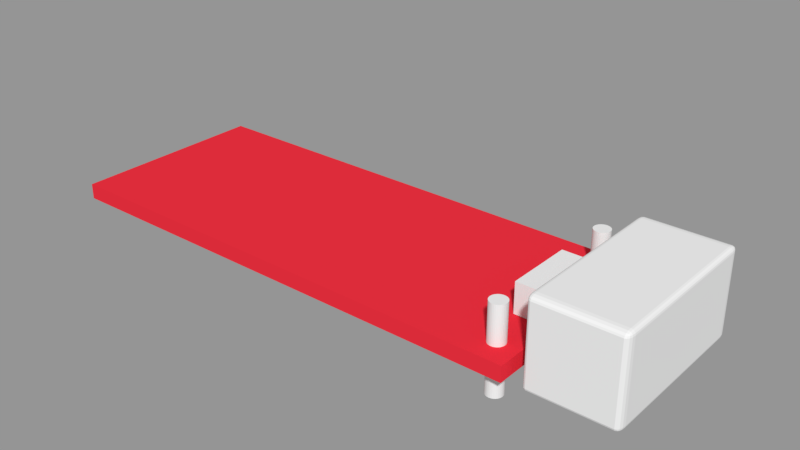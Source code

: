 # Source: case.blend  (saved by Blender 2.79.0; exported with 4.5.12 LTS)
import bpy
from mathutils import Matrix  # noqa: F401  (used for matrix-valued properties, if any)

bpy.ops.wm.read_factory_settings(use_empty=True)
scene = bpy.context.scene
scene.name = 'ESP32'

# ---- collections
col_collection_2_001 = bpy.data.collections.new('Collection 2.001'); scene.collection.children.link(col_collection_2_001)
col_collection_11_001 = bpy.data.collections.new('Collection 11.001'); scene.collection.children.link(col_collection_11_001)

# ---- materials (node trees are filled in below, after node groups)
mat_material_001 = bpy.data.materials.new('Material.001')
mat_material_001.alpha_threshold = 0.0
mat_material_001.use_transparent_shadow = False
mat_material_001.diffuse_color = (0.8, 0.02757, 0.04652, 1.0)
mat_material_001.roughness = 0.5
mat_material_004 = bpy.data.materials.new('Material.004')
mat_material_004.alpha_threshold = 0.0
mat_material_004.use_transparent_shadow = False
mat_material_004.roughness = 0.5
mat_material_005 = bpy.data.materials.new('Material.005')
mat_material_005.alpha_threshold = 0.0
mat_material_005.use_transparent_shadow = False
mat_material_005.diffuse_color = (0.8, 0.6488, 0.04135, 1.0)
mat_material_005.specular_color = (1.0, 0.4904, 0.03451)
mat_material_005.roughness = 0.5
mat_material_005.specular_intensity = 1.0

# ---- material node trees

# ---- meshes
me_cube_014 = bpy.data.meshes.new('Cube.014')
me_cube_014.from_pydata([(-0.001, -0.001, -0.001), (-0.001, -0.001, 0.001), (-0.001, 0.001, -0.001), (-0.001, 0.001, 0.001), (0.001, -0.001, -0.001), (0.001, -0.001, 0.001), (0.001, 0.001, -0.001), (0.001, 0.001, 0.001)], [], [(0, 1, 3, 2), (2, 3, 7, 6), (6, 7, 5, 4), (4, 5, 1, 0), (2, 6, 4, 0), (7, 3, 1, 5)])
me_cube_014.materials.append(mat_material_001)
me_cube_014.use_remesh_preserve_volume = False
me_cube_014.use_remesh_preserve_attributes = False
me_cube_014.use_mirror_vertex_groups = False
me_cube_014.update()
me_cube_015 = bpy.data.meshes.new('Cube.015')
me_cube_015.from_pydata([(-0.001, -0.001, -0.001), (-0.001, -0.001, 0.001), (-0.001, 0.001, -0.001), (-0.001, 0.001, 0.001), (0.001, -0.001, -0.001), (0.001, -0.001, 0.001), (0.001, 0.001, -0.001), (0.001, 0.001, 0.001)], [], [(0, 1, 3, 2), (2, 3, 7, 6), (6, 7, 5, 4), (4, 5, 1, 0), (2, 6, 4, 0), (7, 3, 1, 5)])
me_cube_015.materials.append(mat_material_004)
me_cube_015.use_remesh_preserve_volume = False
me_cube_015.use_remesh_preserve_attributes = False
me_cube_015.use_mirror_vertex_groups = False
me_cube_015.update()
me_cube_016 = bpy.data.meshes.new('Cube.016')
me_cube_016.from_pydata([(-0.001, -0.001, -0.001), (-0.001, -0.001, 0.001), (-0.001, 0.001, -0.001), (-0.001, 0.001, 0.001), (0.001, -0.001, -0.001), (0.001, -0.001, 0.001), (0.001, 0.001, -0.001), (0.001, 0.001, 0.001)], [], [(0, 1, 3, 2), (2, 3, 7, 6), (6, 7, 5, 4), (4, 5, 1, 0), (2, 6, 4, 0), (7, 3, 1, 5)])
me_cube_016.materials.append(mat_material_005)
me_cube_016.use_remesh_preserve_volume = False
me_cube_016.use_remesh_preserve_attributes = False
me_cube_016.use_mirror_vertex_groups = False
me_cube_016.update()
me_cube_023 = bpy.data.meshes.new('Cube.023')
me_cube_023.from_pydata([(-0.001, -0.001, -0.001), (-0.001, -0.001, 0.001), (-0.001, 0.001, -0.001), (-0.001, 0.001, 0.001), (0.001, -0.001, -0.001), (0.001, -0.001, 0.001), (0.001, 0.001, -0.001), (0.001, 0.001, 0.001)], [], [(0, 1, 3, 2), (2, 3, 7, 6), (6, 7, 5, 4), (4, 5, 1, 0), (2, 6, 4, 0), (7, 3, 1, 5)])
me_cube_023.use_remesh_preserve_volume = False
me_cube_023.use_remesh_preserve_attributes = False
me_cube_023.use_mirror_vertex_groups = False
me_cube_023.update()
me_cylinder_009 = bpy.data.meshes.new('Cylinder.009')
me_cylinder_009.from_pydata([(0.0, 1.0, -1.0), (0.0, 1.0, 1.0), (0.1951, 0.9808, -1.0), (0.1951, 0.9808, 1.0), (0.3827, 0.9239, -1.0), (0.3827, 0.9239, 1.0), (0.5556, 0.8315, -1.0), (0.5556, 0.8315, 1.0), (0.7071, 0.7071, -1.0), (0.7071, 0.7071, 1.0), (0.8315, 0.5556, -1.0), (0.8315, 0.5556, 1.0), (0.9239, 0.3827, -1.0), (0.9239, 0.3827, 1.0), (0.9808, 0.1951, -1.0), (0.9808, 0.1951, 1.0), (1.0, 7.55e-08, -1.0), (1.0, 7.55e-08, 1.0), (0.9808, -0.1951, -1.0), (0.9808, -0.1951, 1.0), (0.9239, -0.3827, -1.0), (0.9239, -0.3827, 1.0), (0.8315, -0.5556, -1.0), (0.8315, -0.5556, 1.0), (0.7071, -0.7071, -1.0), (0.7071, -0.7071, 1.0), (0.5556, -0.8315, -1.0), (0.5556, -0.8315, 1.0), (0.3827, -0.9239, -1.0), (0.3827, -0.9239, 1.0), (0.1951, -0.9808, -1.0), (0.1951, -0.9808, 1.0), (-3.258e-07, -1.0, -1.0), (-3.258e-07, -1.0, 1.0), (-0.1951, -0.9808, -1.0), (-0.1951, -0.9808, 1.0), (-0.3827, -0.9239, -1.0), (-0.3827, -0.9239, 1.0), (-0.5556, -0.8315, -1.0), (-0.5556, -0.8315, 1.0), (-0.7071, -0.7071, -1.0), (-0.7071, -0.7071, 1.0), (-0.8315, -0.5556, -1.0), (-0.8315, -0.5556, 1.0), (-0.9239, -0.3827, -1.0), (-0.9239, -0.3827, 1.0), (-0.9808, -0.1951, -1.0), (-0.9808, -0.1951, 1.0), (-1.0, 9.656e-07, -1.0), (-1.0, 9.656e-07, 1.0), (-0.9808, 0.1951, -1.0), (-0.9808, 0.1951, 1.0), (-0.9239, 0.3827, -1.0), (-0.9239, 0.3827, 1.0), (-0.8315, 0.5556, -1.0), (-0.8315, 0.5556, 1.0), (-0.7071, 0.7071, -1.0), (-0.7071, 0.7071, 1.0), (-0.5556, 0.8315, -1.0), (-0.5556, 0.8315, 1.0), (-0.3827, 0.9239, -1.0), (-0.3827, 0.9239, 1.0), (-0.1951, 0.9808, -1.0), (-0.1951, 0.9808, 1.0)], [], [(0, 1, 3, 2), (2, 3, 5, 4), (4, 5, 7, 6), (6, 7, 9, 8), (8, 9, 11, 10), (10, 11, 13, 12), (12, 13, 15, 14), (14, 15, 17, 16), (16, 17, 19, 18), (18, 19, 21, 20), (20, 21, 23, 22), (22, 23, 25, 24), (24, 25, 27, 26), (26, 27, 29, 28), (28, 29, 31, 30), (30, 31, 33, 32), (32, 33, 35, 34), (34, 35, 37, 36), (36, 37, 39, 38), (38, 39, 41, 40), (40, 41, 43, 42), (42, 43, 45, 44), (44, 45, 47, 46), (46, 47, 49, 48), (48, 49, 51, 50), (50, 51, 53, 52), (52, 53, 55, 54), (54, 55, 57, 56), (56, 57, 59, 58), (58, 59, 61, 60), (3, 1, 63, 61, 59, 57, 55, 53, 51, 49, 47, 45, 43, 41, 39, 37, 35, 33, 31, 29, 27, 25, 23, 21, 19, 17, 15, 13, 11, 9, 7, 5), (60, 61, 63, 62), (62, 63, 1, 0), (0, 2, 4, 6, 8, 10, 12, 14, 16, 18, 20, 22, 24, 26, 28, 30, 32, 34, 36, 38, 40, 42, 44, 46, 48, 50, 52, 54, 56, 58, 60, 62)])
me_cylinder_009.use_remesh_preserve_volume = False
me_cylinder_009.use_remesh_preserve_attributes = False
me_cylinder_009.use_mirror_vertex_groups = False
me_cylinder_009.update()
me_cylinder_008 = bpy.data.meshes.new('Cylinder.008')
me_cylinder_008.from_pydata([(0.0, 1.0, -1.0), (0.0, 1.0, 1.0), (0.1951, 0.9808, -1.0), (0.1951, 0.9808, 1.0), (0.3827, 0.9239, -1.0), (0.3827, 0.9239, 1.0), (0.5556, 0.8315, -1.0), (0.5556, 0.8315, 1.0), (0.7071, 0.7071, -1.0), (0.7071, 0.7071, 1.0), (0.8315, 0.5556, -1.0), (0.8315, 0.5556, 1.0), (0.9239, 0.3827, -1.0), (0.9239, 0.3827, 1.0), (0.9808, 0.1951, -1.0), (0.9808, 0.1951, 1.0), (1.0, 7.55e-08, -1.0), (1.0, 7.55e-08, 1.0), (0.9808, -0.1951, -1.0), (0.9808, -0.1951, 1.0), (0.9239, -0.3827, -1.0), (0.9239, -0.3827, 1.0), (0.8315, -0.5556, -1.0), (0.8315, -0.5556, 1.0), (0.7071, -0.7071, -1.0), (0.7071, -0.7071, 1.0), (0.5556, -0.8315, -1.0), (0.5556, -0.8315, 1.0), (0.3827, -0.9239, -1.0), (0.3827, -0.9239, 1.0), (0.1951, -0.9808, -1.0), (0.1951, -0.9808, 1.0), (-3.258e-07, -1.0, -1.0), (-3.258e-07, -1.0, 1.0), (-0.1951, -0.9808, -1.0), (-0.1951, -0.9808, 1.0), (-0.3827, -0.9239, -1.0), (-0.3827, -0.9239, 1.0), (-0.5556, -0.8315, -1.0), (-0.5556, -0.8315, 1.0), (-0.7071, -0.7071, -1.0), (-0.7071, -0.7071, 1.0), (-0.8315, -0.5556, -1.0), (-0.8315, -0.5556, 1.0), (-0.9239, -0.3827, -1.0), (-0.9239, -0.3827, 1.0), (-0.9808, -0.1951, -1.0), (-0.9808, -0.1951, 1.0), (-1.0, 9.656e-07, -1.0), (-1.0, 9.656e-07, 1.0), (-0.9808, 0.1951, -1.0), (-0.9808, 0.1951, 1.0), (-0.9239, 0.3827, -1.0), (-0.9239, 0.3827, 1.0), (-0.8315, 0.5556, -1.0), (-0.8315, 0.5556, 1.0), (-0.7071, 0.7071, -1.0), (-0.7071, 0.7071, 1.0), (-0.5556, 0.8315, -1.0), (-0.5556, 0.8315, 1.0), (-0.3827, 0.9239, -1.0), (-0.3827, 0.9239, 1.0), (-0.1951, 0.9808, -1.0), (-0.1951, 0.9808, 1.0)], [], [(0, 1, 3, 2), (2, 3, 5, 4), (4, 5, 7, 6), (6, 7, 9, 8), (8, 9, 11, 10), (10, 11, 13, 12), (12, 13, 15, 14), (14, 15, 17, 16), (16, 17, 19, 18), (18, 19, 21, 20), (20, 21, 23, 22), (22, 23, 25, 24), (24, 25, 27, 26), (26, 27, 29, 28), (28, 29, 31, 30), (30, 31, 33, 32), (32, 33, 35, 34), (34, 35, 37, 36), (36, 37, 39, 38), (38, 39, 41, 40), (40, 41, 43, 42), (42, 43, 45, 44), (44, 45, 47, 46), (46, 47, 49, 48), (48, 49, 51, 50), (50, 51, 53, 52), (52, 53, 55, 54), (54, 55, 57, 56), (56, 57, 59, 58), (58, 59, 61, 60), (3, 1, 63, 61, 59, 57, 55, 53, 51, 49, 47, 45, 43, 41, 39, 37, 35, 33, 31, 29, 27, 25, 23, 21, 19, 17, 15, 13, 11, 9, 7, 5), (60, 61, 63, 62), (62, 63, 1, 0), (0, 2, 4, 6, 8, 10, 12, 14, 16, 18, 20, 22, 24, 26, 28, 30, 32, 34, 36, 38, 40, 42, 44, 46, 48, 50, 52, 54, 56, 58, 60, 62)])
me_cylinder_008.use_remesh_preserve_volume = False
me_cylinder_008.use_remesh_preserve_attributes = False
me_cylinder_008.use_mirror_vertex_groups = False
me_cylinder_008.update()
me_cube_018 = bpy.data.meshes.new('Cube.018')
me_cube_018.from_pydata([(-0.001, -0.001, -0.001), (-0.001, -0.001, 0.001), (-0.001, 0.001, -0.001), (-0.001, 0.001, 0.001), (0.001, -0.001, -0.001), (0.001, -0.001, 0.001), (0.001, 0.001, -0.001), (0.001, 0.001, 0.001)], [], [(0, 1, 3, 2), (2, 3, 7, 6), (6, 7, 5, 4), (4, 5, 1, 0), (2, 6, 4, 0), (7, 3, 1, 5)])
me_cube_018.use_remesh_preserve_volume = False
me_cube_018.use_remesh_preserve_attributes = False
me_cube_018.use_mirror_vertex_groups = False
me_cube_018.update()
me_cube_017 = bpy.data.meshes.new('Cube.017')
me_cube_017.from_pydata([(-0.001, -0.001, -0.001), (-0.001, -0.001, 0.001), (-0.001, 0.001, -0.001), (-0.001, 0.001, 0.001), (0.001, -0.001, -0.001), (0.001, -0.001, 0.001), (0.001, 0.001, -0.001), (0.001, 0.001, 0.001), (-0.001, -0.001, 0.001333), (-0.001, 0.001, 0.001333), (0.001, 0.001, 0.001333), (0.001, -0.001, 0.001333)], [], [(0, 1, 3, 2), (2, 3, 7, 6), (6, 7, 5, 4), (4, 5, 1, 0), (2, 6, 4, 0), (3, 1, 8, 9), (10, 9, 8, 11), (1, 5, 11, 8), (7, 3, 9, 10), (5, 7, 10, 11)])
me_cube_017.use_remesh_preserve_volume = False
me_cube_017.use_remesh_preserve_attributes = False
me_cube_017.use_mirror_vertex_groups = False
me_cube_017.update()

# ---- objects
ob_board = bpy.data.objects.new('Board', me_cube_014)
ob_esp32_micro_usb = bpy.data.objects.new('ESP32 Micro USB', me_cube_015)
ob_esp32_charging_led = bpy.data.objects.new('ESP32 Charging LED', me_cube_016)
ob_esp32_led_cut = bpy.data.objects.new('ESP32 LED Cut', me_cube_023)
ob_esp32_screw_hole_2 = bpy.data.objects.new('ESP32 Screw Hole 2', me_cylinder_009)
ob_esp32_screw_hole_1 = bpy.data.objects.new('ESP32 Screw Hole 1', me_cylinder_008)
ob_esp32_outside_clearance = bpy.data.objects.new('ESP32 Outside Clearance', me_cube_018)
ob_esp32_usb_cut = bpy.data.objects.new('ESP32 USB Cut', me_cube_017)

# ---- transforms, parenting, visibility, modifiers, constraints
ob_board.location = (7.8, -20.0, -5.0)
ob_board.scale = (2.91e+04, 1.175e+04, 900.0)
ob_board.lineart.crease_threshold = 0.0
ob_esp32_micro_usb.parent = ob_board
ob_esp32_micro_usb.matrix_parent_inverse = Matrix(((3.436e-05, 0.0, 0.0, -0.000268), (0.0, 8.511e-05, 0.0, 0.001702), (0.0, 0.0, 0.001111, 0.007778), (0.0, 0.0, 0.0, 1.0)))
ob_esp32_micro_usb.location = (35.65, -20.0, -4.329)
ob_esp32_micro_usb.scale = (2850.0, 4000.0, 1750.0)
ob_esp32_micro_usb.lineart.crease_threshold = 0.0
ob_esp32_charging_led.parent = ob_board
ob_esp32_charging_led.matrix_parent_inverse = Matrix(((3.436e-05, 0.0, 0.0, -0.000268), (0.0, 8.511e-05, 0.0, 0.001702), (0.0, 0.0, 0.001111, 0.007778), (0.0, 0.0, 0.0, 1.0)))
ob_esp32_charging_led.location = (35.38, -14.38, -5.55)
ob_esp32_charging_led.scale = (500.0, 500.0, 500.0)
ob_esp32_charging_led.lineart.crease_threshold = 0.0
ob_esp32_led_cut.parent = ob_board
ob_esp32_led_cut.matrix_parent_inverse = Matrix(((3.436e-05, 0.0, 0.0, -0.000268), (0.0, 8.511e-05, 0.0, 0.001702), (0.0, 0.0, 0.001111, 0.007778), (0.0, 0.0, 0.0, 1.0)))
ob_esp32_led_cut.location = (40.7, -15.41, -5.325)
ob_esp32_led_cut.scale = (5000.0, 500.0, 1000.0)
ob_esp32_led_cut.lineart.crease_threshold = 0.0
ob_esp32_screw_hole_2.parent = ob_board
ob_esp32_screw_hole_2.matrix_parent_inverse = Matrix(((3.436e-05, 0.0, 0.0, -0.000268), (0.0, 8.511e-05, 0.0, 0.001702), (0.0, 0.0, 0.001111, 0.007778), (0.0, 0.0, 0.0, 1.0)))
ob_esp32_screw_hole_2.location = (34.34, -11.16, -6.7)
ob_esp32_screw_hole_2.scale = (0.95, 0.95, 5.0)
ob_esp32_screw_hole_2.lineart.crease_threshold = 0.0
ob_esp32_screw_hole_1.parent = ob_board
ob_esp32_screw_hole_1.matrix_parent_inverse = Matrix(((3.436e-05, 0.0, 0.0, -0.000268), (0.0, 8.511e-05, 0.0, 0.001702), (0.0, 0.0, 0.001111, 0.007778), (0.0, 0.0, 0.0, 1.0)))
ob_esp32_screw_hole_1.location = (34.34, -28.86, -6.7)
ob_esp32_screw_hole_1.scale = (0.95, 0.95, 5.0)
ob_esp32_screw_hole_1.lineart.crease_threshold = 0.0
ob_esp32_outside_clearance.parent = ob_board
ob_esp32_outside_clearance.matrix_parent_inverse = Matrix(((3.436e-05, 0.0, 0.0, 0.0), (0.0, 8.511e-05, 0.0, 0.0), (0.0, 0.0, 0.001111, 0.0), (0.0, 0.0, 0.0, 1.0)))
ob_esp32_outside_clearance.location = (35.0, 0.0, 2.671)
ob_esp32_outside_clearance.scale = (5000.0, 1e+04, 5000.0)
ob_esp32_outside_clearance.hide_viewport = True
ob_esp32_outside_clearance.lineart.crease_threshold = 0.0
_m = ob_esp32_outside_clearance.modifiers.new('Bevel', 'BEVEL')
_m.width = 0.0001
_m.width_pct = 0.0001
_m.segments = 4
_m.limit_method = 'NONE'
_m.spread = 0.0
ob_esp32_usb_cut.parent = ob_board
ob_esp32_usb_cut.matrix_parent_inverse = Matrix(((3.436e-05, 0.0, 0.0, -0.000268), (0.0, 8.511e-05, 0.0, 0.001702), (0.0, 0.0, 0.001111, 0.007778), (0.0, 0.0, 0.0, 1.0)))
ob_esp32_usb_cut.location = (40.74, -20.0, -4.829)
ob_esp32_usb_cut.scale = (5000.0, 4500.0, 1500.0)
ob_esp32_usb_cut.lineart.crease_threshold = 0.0

# ---- collection membership
col_collection_2_001.objects.link(ob_board)
col_collection_2_001.objects.link(ob_esp32_micro_usb)
col_collection_2_001.objects.link(ob_esp32_charging_led)
col_collection_11_001.objects.link(ob_esp32_led_cut)
col_collection_11_001.objects.link(ob_esp32_screw_hole_2)
col_collection_11_001.objects.link(ob_esp32_screw_hole_1)
col_collection_11_001.objects.link(ob_esp32_outside_clearance)
col_collection_11_001.objects.link(ob_esp32_usb_cut)

# ---- scene / render settings (as saved in the file)
scene.frame_start = 1; scene.frame_end = 250; scene.frame_set(1)
scene.render.engine = 'BLENDER_EEVEE_NEXT'
scene.render.image_settings.exr_codec = 'NONE'
scene.render.resolution_percentage = 50
scene.render.dither_intensity = 0.0
scene.render.simplify_subdivision_render = 0
scene.render.simplify_child_particles_render = 0.0
scene.cycles.use_denoising = False
scene.cycles.samples = 128
scene.cycles.sampling_pattern = 'TABULATED_SOBOL'
scene.cycles.use_adaptive_sampling = False
scene.cycles.use_light_tree = False
scene.cycles.blur_glossy = 0.0
scene.cycles.sample_clamp_indirect = 0.0
scene.view_settings.view_transform = 'Standard'
bpy.context.view_layer.update()

# ---- added for rendering (the .blend has no active camera and no usable light): camera, sun + grey world if the file has none
cam_auto = bpy.data.cameras.new('AutoCamera')
cam_auto.lens = 50.0
cam_auto.sensor_width = 36.0
cam_auto.clip_end = 1215.38
ob_auto_camera = bpy.data.objects.new('AutoCamera', cam_auto)
scene.collection.objects.link(ob_auto_camera)
ob_auto_camera.location = (81.4729, -98.9779, 50.7023)
ob_auto_camera.rotation_euler = (1.09748, -7.21219e-08, 0.694738)
scene.camera = ob_auto_camera
light_auto_sun = bpy.data.lights.new('AutoSun', 'SUN')
light_auto_sun.energy = 3.0
light_auto_sun.angle = 0.0523599
ob_auto_sun = bpy.data.objects.new('AutoSun', light_auto_sun)
scene.collection.objects.link(ob_auto_sun)
ob_auto_sun.rotation_euler = (0.872665, 0.174533, 0.523599)
if scene.world is None:
    world_auto = bpy.data.worlds.new('AutoWorld')
    world_auto.color = (0.3, 0.3, 0.3)
    scene.world = world_auto
bpy.context.view_layer.update()
